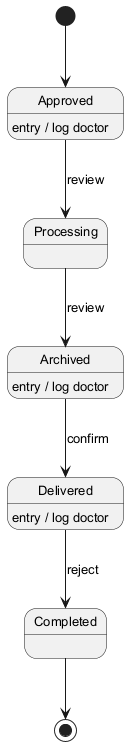

The diagram above was rendered by PlantUML. Its source (embedded in the PNG):
@startuml
skinparam backgroundColor #FFFFFF
skinparam classBackgroundColor #E8F4FA
skinparam classBorderColor #2C7DA0
skinparam defaultFontSize 13
[*] --> Approved
Approved --> Processing : review
Approved : entry / log doctor
Processing --> Archived : review
Archived --> Delivered : confirm
Archived : entry / log doctor
Delivered --> Completed : reject
Delivered : entry / log doctor
Completed --> [*]
@enduml